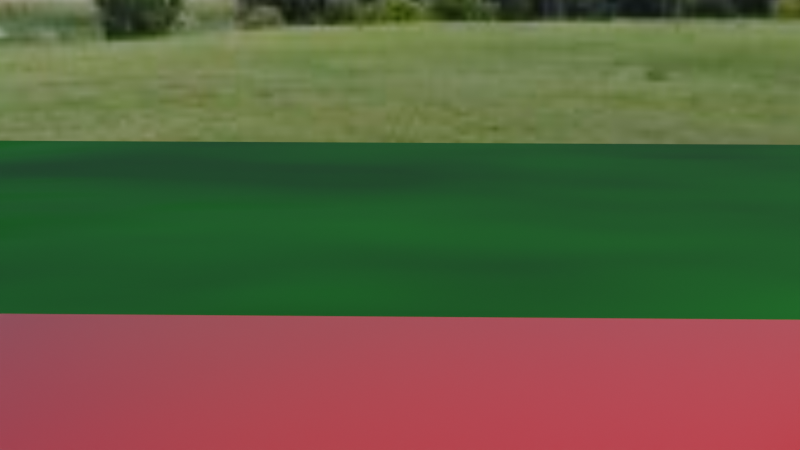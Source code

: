 # Source: carDemo.blend  (saved by Blender 2.81.16; exported with 4.5.12 LTS)
import bpy
from mathutils import Matrix  # noqa: F401  (used for matrix-valued properties, if any)

bpy.ops.wm.read_factory_settings(use_empty=True)
scene = bpy.context.scene
scene.name = 'Scene'

# ---- collections
col_collection = bpy.data.collections.new('Collection'); scene.collection.children.link(col_collection)

# ---- images (referenced by path relative to the original .blend; pixels are not part of the script)
import os
ASSET_DIR = os.environ.get("B2B_ASSET_DIR", "")  # directory of the original .blend (textures are referenced by path, not embedded)
HERE = os.path.dirname(os.path.abspath(__file__))  # packed textures are extracted next to this script under _unpacked/

def load_image(name, relpath, width, height, colorspace="sRGB"):
    """Load a texture the original file referenced (path relative to the .blend, or extracted next to this script)."""
    p = next((c for c in (os.path.join(HERE, relpath), os.path.join(ASSET_DIR, relpath)) if relpath and os.path.exists(c)), "")
    if p:
        img = bpy.data.images.load(p, check_existing=True)
        img.name = name
    else:  # same state as the original file: an image datablock whose file is absent (Cycles renders it pink)
        img = bpy.data.images.new(name, width, height)
        img.source = "FILE"
        img.filepath = "//" + (relpath or name)
    img.colorspace_settings.name = colorspace
    return img
img_grass = load_image('grass', '_unpacked/grass.6e853653.png', 1024, 1024, 'sRGB')
img_grass_normal = load_image('grass normal', '_unpacked/grass_normal.5755e86c.png', 1024, 1024, 'sRGB')
img_approaching_storm_jpg = load_image('approaching_storm.jpg', '_unpacked/approaching_storm.1ceffafd.jpg', 1500, 750, 'sRGB')

# ---- materials (node trees are filled in below, after node groups)
mat_material = bpy.data.materials.new('Material')
mat_material.alpha_threshold = 0.0
mat_material.line_color = (0.0, 0.0, 0.0, 1.0)
mat_material_001 = bpy.data.materials.new('Material.001')
mat_material_002 = bpy.data.materials.new('Material.002')

# ---- material node trees
mat_material.use_nodes = True; mat_material.node_tree.nodes.clear()
_N = mat_material.node_tree.nodes; _L = mat_material.node_tree.links
n0 = _N.new('ShaderNodeOutputMaterial'); n0.name = 'Material Output'; n0.location = (300, 300)
n1 = _N.new('ShaderNodeBsdfPrincipled'); n1.name = 'Principled BSDF'; n1.location = (10, 300)
n1.distribution = 'GGX'
n1.subsurface_method = 'BURLEY'
n1.inputs[0].default_value = (0.8, 0.0, 0.005644, 1.0)
n1.inputs[2].default_value = 0.4
n1.inputs[3].default_value = 1.45
n1.inputs[27].default_value = (0.0, 0.0, 0.0, 1.0)
n1.inputs[28].default_value = 1.0
_L.new(n1.outputs[0], n0.inputs[0])
n0.is_active_output = True
mat_material_001.use_nodes = True; mat_material_001.node_tree.nodes.clear()
_N = mat_material_001.node_tree.nodes; _L = mat_material_001.node_tree.links
n0 = _N.new('ShaderNodeOutputMaterial'); n0.name = 'Material Output'; n0.location = (300, 300)
n1 = _N.new('ShaderNodeBsdfPrincipled'); n1.name = 'Principled BSDF'; n1.location = (10, 300)
n1.distribution = 'GGX'
n1.subsurface_method = 'BURLEY'
n1.inputs[0].default_value = (0.004844, 0.0, 0.1706, 1.0)
n1.inputs[3].default_value = 1.45
n1.inputs[27].default_value = (0.0, 0.0, 0.0, 1.0)
n1.inputs[28].default_value = 1.0
_L.new(n1.outputs[0], n0.inputs[0])
n0.is_active_output = True
mat_material_002.use_nodes = True; mat_material_002.node_tree.nodes.clear()
_N = mat_material_002.node_tree.nodes; _L = mat_material_002.node_tree.links
n0 = _N.new('ShaderNodeOutputMaterial'); n0.name = 'Material Output'; n0.location = (300, 300)
n1 = _N.new('ShaderNodeTexNoise'); n1.name = 'Noise Texture.001'; n1.location = (-716, -59)
n1.inputs[2].default_value = 11.8
n2 = _N.new('ShaderNodeTexNoise'); n2.name = 'Noise Texture'; n2.location = (-825, 236)
n2.inputs[2].default_value = 10.3
n3 = _N.new('ShaderNodeBump'); n3.name = 'Bump'; n3.location = (-527, -64)
n3.invert = True
n3.inputs[1].default_value = 1.0
n3.inputs[2].default_value = 1.0
n4 = _N.new('ShaderNodeBsdfPrincipled'); n4.name = 'Principled BSDF'; n4.location = (10, 300)
n4.distribution = 'GGX'
n4.subsurface_method = 'BURLEY'
n4.inputs[2].default_value = 0.9773
n4.inputs[3].default_value = 1.45
n4.inputs[13].default_value = 0.25
n4.inputs[27].default_value = (0.0, 0.0, 0.0, 1.0)
n4.inputs[28].default_value = 1.0
n5 = _N.new('ShaderNodeValToRGB'); n5.name = 'ColorRamp'; n5.location = (-626, 238)
while len(n5.color_ramp.elements) > 1: n5.color_ramp.elements.remove(n5.color_ramp.elements[-1])
n5.color_ramp.elements[0].position = 0.0; n5.color_ramp.elements[0].color = (0.001971, 0.2303, 0.003812, 1.0)
_e = n5.color_ramp.elements.new(0.6682); _e.color = (0.0005024, 0.07454, 0.002124, 1.0)
n6 = _N.new('ShaderNodeTexImage'); n6.name = 'Image Texture'; n6.location = (-322, 257)
n6.image = img_grass
n7 = _N.new('ShaderNodeTexImage'); n7.name = 'Image Texture.001'; n7.location = (-339, -19)
n7.image = img_grass_normal
n8 = _N.new('ShaderNodeMix'); n8.name = 'Mix'; n8.location = (-160, 180)
n8.data_type = 'RGBA'
n8.inputs[0].default_value = 0.1591
n8.inputs[6].default_value = (1.0, 1.0, 1.0, 1.0)
_L.new(n4.outputs[0], n0.inputs[0])
_L.new(n2.outputs[0], n5.inputs[0])
_L.new(n1.outputs[0], n3.inputs[3])
_L.new(n6.outputs[0], n4.inputs[0])
_L.new(n7.outputs[0], n4.inputs[5])
_L.new(n6.outputs[0], n8.inputs[7])
_L.new(n8.outputs[2], n4.inputs[14])
n0.is_active_output = True

# ---- world
world_world = bpy.data.worlds.new('World'); scene.world = world_world
world_world.use_nodes = True; world_world.node_tree.nodes.clear()
_N = world_world.node_tree.nodes; _L = world_world.node_tree.links
n0 = _N.new('ShaderNodeOutputWorld'); n0.name = 'World Output'; n0.location = (300, 300)
n1 = _N.new('ShaderNodeBackground'); n1.name = 'Background'; n1.location = (10, 300)
n2 = _N.new('ShaderNodeTexEnvironment'); n2.name = 'Environment Texture'; n2.location = (-336, 318)
n2.image = img_approaching_storm_jpg
_L.new(n1.outputs[0], n0.inputs[0])
_L.new(n2.outputs[0], n1.inputs[0])
n0.is_active_output = True
world_world.color = (0.05088, 0.05088, 0.05088)
world_world.use_sun_shadow = False
world_world.sun_shadow_jitter_overblur = 0.0

# ---- cameras
cam_camera = bpy.data.cameras.new('Camera')
cam_camera.clip_end = 100.0
cam_camera.ortho_scale = 7.314

# ---- lights
light_light = bpy.data.lights.new('Light', 'POINT')
light_light.transmission_factor = 0.0
light_light.energy = 1000.0
light_light.shadow_soft_size = 0.1
light_light.shadow_maximum_resolution = 0.006
light_light.use_absolute_resolution = True

# ---- meshes
me_cube = bpy.data.meshes.new('Cube')
me_cube.from_pydata([(1.0, 1.0, 1.0), (1.0, 1.0, -1.0), (1.0, -1.0, 1.0), (1.0, -1.0, -1.0), (-1.0, 1.0, 1.0), (-1.0, 1.0, -1.0), (-1.0, -1.0, 1.0), (-1.0, -1.0, -1.0), (-1.0, 0.0, -1.0), (0.0, 1.0, -1.0), (1.0, 1.0, 0.0), (-1.0, -1.0, 0.0), (1.0, -1.0, 0.0), (-1.0, 1.0, 0.0), (0.0, -1.0, 1.0), (1.0, 0.0, 1.0), (0.0, -1.0, -1.0), (-1.0, 0.0, 1.0), (0.0, 1.0, 1.0), (1.0, 0.0, -1.0), (0.0, 1.0, 0.0), (1.0, 0.0, 0.0), (0.0, 0.0, -1.0), (-1.0, 0.0, 0.0), (0.0, -1.0, 0.0), (0.0, 0.0, 1.0), (1.0, 2.036, -1.0), (-1.0, 2.036, -1.0), (0.0, 2.036, -1.0), (1.0, 2.036, 0.0), (-1.0, 2.036, 0.0), (0.0, 2.036, 0.0), (1.0, 2.993, -1.0), (-1.0, 2.993, -1.0), (0.0, 2.993, -1.0), (1.0, 2.993, 0.0), (-1.0, 2.993, 0.0), (0.0, 2.993, 0.0), (1.0, -1.957, -1.0), (-1.0, -1.957, -1.0), (-1.0, -1.957, 0.0), (1.0, -1.957, 0.0), (0.0, -1.957, -1.0), (0.0, -1.957, 0.0)], [], [(25, 17, 6, 14), (24, 14, 6, 11), (23, 17, 4, 13), (22, 19, 3, 16), (21, 15, 2, 12), (20, 18, 0, 10), (10, 1, 26, 29), (20, 10, 29, 31), (13, 4, 18, 20), (19, 21, 12, 3), (1, 10, 21, 19), (10, 0, 15, 21), (8, 22, 16, 7), (5, 9, 22, 8), (9, 1, 19, 22), (8, 23, 13, 5), (7, 11, 23, 8), (11, 6, 17, 23), (11, 7, 39, 40), (3, 12, 41, 38), (12, 2, 14, 24), (15, 25, 14, 2), (0, 18, 25, 15), (18, 4, 17, 25), (30, 31, 37, 36), (28, 27, 33, 34), (1, 9, 28, 26), (5, 13, 30, 27), (13, 20, 31, 30), (9, 5, 27, 28), (34, 37, 35, 32), (33, 36, 37, 34), (26, 28, 34, 32), (29, 26, 32, 35), (31, 29, 35, 37), (27, 30, 36, 33), (42, 43, 40, 39), (38, 41, 43, 42), (7, 16, 42, 39), (24, 11, 40, 43), (12, 24, 43, 41), (16, 3, 38, 42)])
me_cube.polygons.foreach_set('use_smooth', [True] * 42)
me_cube.polygons.foreach_set('material_index', [0, 1, 1, 0, 1, 1, 0, 0, 1, 0, 0, 1, 0, 0, 0, 0, 0, 1, 0, 0, 1, 0, 0, 0, 0, 0, 0, 0, 0, 0, 0, 0, 0, 0, 0, 0, 0, 0, 0, 0, 0, 0])
_uv = me_cube.uv_layers.new(name='UVMap')
_uv.uv.foreach_set('vector', [0.75, 0.625, 0.875, 0.625, 0.875, 0.75, 0.75, 0.75, 0.5, 0.875, 0.625, 0.875, 0.625, 1.0, 0.5, 1.0, 0.5, 0.125, 0.625, 0.125, 0.625, 0.25, 0.5, 0.25, 0.25, 0.625, 0.375, 0.625, 0.375, 0.75, 0.25, 0.75, 0.5, 0.625, 0.625, 0.625, 0.625, 0.75, 0.5, 0.75, 0.5, 0.375, 0.625, 0.375, 0.625, 0.5, 0.5, 0.5, 0.5, 0.5, 0.375, 0.5, 0.375, 0.5, 0.5, 0.5, 0.5, 0.375, 0.5, 0.5, 0.5, 0.5, 0.5, 0.375, 0.5, 0.25, 0.625, 0.25, 0.625, 0.375, 0.5, 0.375, 0.375, 0.625, 0.5, 0.625, 0.5, 0.75, 0.375, 0.75, 0.375, 0.5, 0.5, 0.5, 0.5, 0.625, 0.375, 0.625, 0.5, 0.5, 0.625, 0.5, 0.625, 0.625, 0.5, 0.625, 0.125, 0.625, 0.25, 0.625, 0.25, 0.75, 0.125, 0.75, 0.125, 0.5, 0.25, 0.5, 0.25, 0.625, 0.125, 0.625, 0.25, 0.5, 0.375, 0.5, 0.375, 0.625, 0.25, 0.625, 0.375, 0.125, 0.5, 0.125, 0.5, 0.25, 0.375, 0.25, 0.375, 0.0, 0.5, 0.0, 0.5, 0.125, 0.375, 0.125, 0.5, 0.0, 0.625, 0.0, 0.625, 0.125, 0.5, 0.125, 0.5, 0.0, 0.375, 0.0, 0.375, 0.0, 0.5, 0.0, 0.375, 0.75, 0.5, 0.75, 0.5, 0.75, 0.375, 0.75, 0.5, 0.75, 0.625, 0.75, 0.625, 0.875, 0.5, 0.875, 0.625, 0.625, 0.75, 0.625, 0.75, 0.75, 0.625, 0.75, 0.625, 0.5, 0.75, 0.5, 0.75, 0.625, 0.625, 0.625, 0.75, 0.5, 0.875, 0.5, 0.875, 0.625, 0.75, 0.625, 0.5, 0.25, 0.5, 0.375, 0.5, 0.375, 0.5, 0.25, 0.25, 0.5, 0.125, 0.5, 0.125, 0.5, 0.25, 0.5, 0.375, 0.5, 0.25, 0.5, 0.25, 0.5, 0.375, 0.5, 0.375, 0.25, 0.5, 0.25, 0.5, 0.25, 0.375, 0.25, 0.5, 0.25, 0.5, 0.375, 0.5, 0.375, 0.5, 0.25, 0.25, 0.5, 0.125, 0.5, 0.125, 0.5, 0.25, 0.5, 0.375, 0.375, 0.5, 0.375, 0.5, 0.5, 0.375, 0.5, 0.375, 0.25, 0.5, 0.25, 0.5, 0.375, 0.375, 0.375, 0.375, 0.5, 0.25, 0.5, 0.25, 0.5, 0.375, 0.5, 0.5, 0.5, 0.375, 0.5, 0.375, 0.5, 0.5, 0.5, 0.5, 0.375, 0.5, 0.5, 0.5, 0.5, 0.5, 0.375, 0.375, 0.25, 0.5, 0.25, 0.5, 0.25, 0.375, 0.25, 0.375, 0.875, 0.5, 0.875, 0.5, 1.0, 0.375, 1.0, 0.375, 0.75, 0.5, 0.75, 0.5, 0.875, 0.375, 0.875, 0.125, 0.75, 0.25, 0.75, 0.25, 0.75, 0.125, 0.75, 0.5, 0.875, 0.5, 1.0, 0.5, 1.0, 0.5, 0.875, 0.5, 0.75, 0.5, 0.875, 0.5, 0.875, 0.5, 0.75, 0.25, 0.75, 0.375, 0.75, 0.375, 0.75, 0.25, 0.75])
me_cube.materials.append(mat_material)
me_cube.materials.append(mat_material_001)
me_cube.use_remesh_preserve_volume = False
me_cube.use_remesh_preserve_attributes = False
me_cube.use_mirror_vertex_groups = False
me_cube.update()
me_plane = bpy.data.meshes.new('Plane')
me_plane.from_pydata([(-1.0, -1.0, 0.0), (1.0, -1.0, 0.0), (-1.0, 1.0, 0.0), (1.0, 1.0, 0.0)], [], [(0, 1, 3, 2)])
_uv = me_plane.uv_layers.new(name='UVMap')
_uv.uv.foreach_set('vector', [0.0, 0.0, 1.0, 0.0, 1.0, 1.0, 0.0, 1.0])
me_plane.materials.append(mat_material_002)
me_plane.use_remesh_fix_poles = True
me_plane.use_remesh_preserve_attributes = False
me_plane.use_mirror_vertex_groups = False
me_plane.update()

# ---- objects
ob_car = bpy.data.objects.new('car', me_cube)
ob_light = bpy.data.objects.new('Light', light_light)
ob_camera = bpy.data.objects.new('Camera', cam_camera)
ob_plane = bpy.data.objects.new('Plane', me_plane)

# ---- transforms, parenting, visibility, modifiers, constraints
ob_car.location = (0.0, 0.0, 1.299)
ob_car.lock_rotations_4d = False
ob_car.empty_display_type = 'ARROWS'
ob_car.lineart.crease_threshold = 0.0
_m = ob_car.modifiers.new('Multires', 'MULTIRES')
_m.uv_smooth = 'PRESERVE_CORNERS'
_m.quality = 3
_m.levels = 2
_m.sculpt_levels = 2
_m.render_levels = 2
_m.show_only_control_edges = False
ob_light.location = (4.076, 1.005, 6.904)
ob_light.rotation_euler = (0.6503, 0.05522, 1.866)
ob_light.lock_rotations_4d = False
ob_light.empty_display_type = 'ARROWS'
ob_light.color = (0.0, 0.0, 0.0, 0.0)
ob_light.lineart.crease_threshold = 0.0
ob_camera.parent = ob_car
ob_camera.matrix_parent_inverse = Matrix(((1.0, -0.0, 0.0, -0.0), (-0.0, 1.0, -0.0, 0.0), (0.0, -0.0, 1.0, -1.299), (-0.0, 0.0, -0.0, 1.0)))
ob_camera.location = (0.01089, 1.122, 1.864)
ob_camera.rotation_euler = (1.36, -0.002884, 0.01721)
ob_camera.lock_rotations_4d = False
ob_camera.empty_display_type = 'ARROWS'
ob_camera.color = (0.0, 0.0, 0.0, 0.0)
ob_camera.display_type = 'WIRE'
ob_camera.lineart.crease_threshold = 0.0
ob_plane.location = (0.0, 0.0, 0.0)
ob_plane.scale = (25.87, 14.66, 10.0)
ob_plane.lineart.crease_threshold = 0.0

# ---- collection membership
col_collection.objects.link(ob_car)
col_collection.objects.link(ob_light)
col_collection.objects.link(ob_camera)
col_collection.objects.link(ob_plane)

# ---- scene / render settings (as saved in the file)
scene.camera = ob_camera
scene.frame_start = 1; scene.frame_end = 250; scene.frame_set(1)
scene.render.engine = 'CYCLES'
scene.render.resolution_percentage = 49
scene.cycles.use_denoising = False
scene.cycles.samples = 128
scene.cycles.sampling_pattern = 'TABULATED_SOBOL'
scene.cycles.use_adaptive_sampling = False
scene.cycles.use_light_tree = False
scene.cycles.bake_type = 'DIFFUSE'
scene.view_settings.view_transform = 'Filmic'
bpy.context.view_layer.update()
